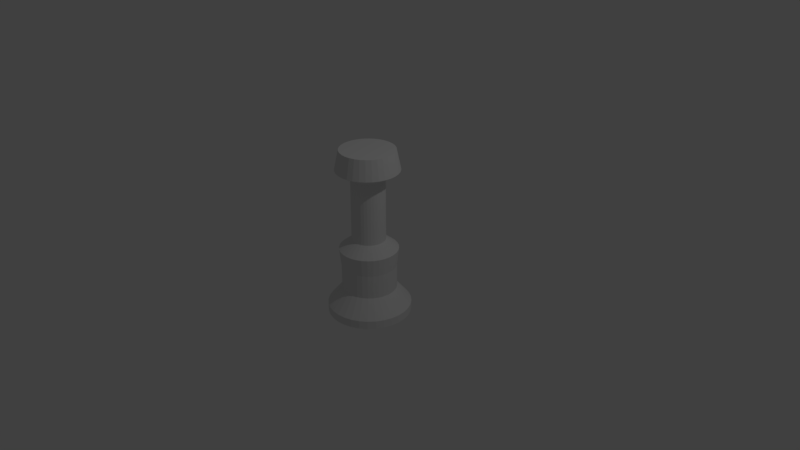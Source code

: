 # Source: Terminal.blend  (saved by Blender 2.79.0; exported with 4.5.12 LTS)
import bpy
from mathutils import Matrix  # noqa: F401  (used for matrix-valued properties, if any)

bpy.ops.wm.read_factory_settings(use_empty=True)
scene = bpy.context.scene
scene.name = 'Scene'

# ---- collections
col_collection_1 = bpy.data.collections.new('Collection 1'); scene.collection.children.link(col_collection_1)

# ---- world
world_world = bpy.data.worlds.new('World'); scene.world = world_world
world_world.color = (0.05088, 0.05088, 0.05088)
world_world.use_sun_shadow = False
world_world.sun_shadow_jitter_overblur = 0.0
world_world.cycles.sampling_method = 'MANUAL'

# ---- cameras
cam_camera = bpy.data.cameras.new('Camera')
cam_camera.clip_end = 100.0
cam_camera.lens = 35.0
cam_camera.sensor_width = 32.0
cam_camera.sensor_height = 18.0
cam_camera.ortho_scale = 7.314
cam_camera.dof.focus_distance = 0.0
cam_camera.dof.aperture_fstop = 128.0

# ---- lights
light_lamp = bpy.data.lights.new('Lamp', 'POINT')
light_lamp.transmission_factor = 0.0
light_lamp.cutoff_distance = 30.0
light_lamp.energy = 100.0
light_lamp.shadow_buffer_clip_start = 1.001
light_lamp.shadow_soft_size = 0.1
light_lamp.shadow_maximum_resolution = 0.006
light_lamp.use_absolute_resolution = True

# ---- meshes
me_cylinder = bpy.data.meshes.new('Cylinder')
me_cylinder.from_pydata([(-6.26e-08, 1.526, -0.5486), (0.0, 1.0, 1.0), (0.2977, 1.497, -0.5486), (0.1951, 0.9808, 1.0), (0.584, 1.41, -0.5486), (0.3827, 0.9239, 1.0), (0.8479, 1.269, -0.5486), (0.5556, 0.8315, 1.0), (1.079, 1.079, -0.5486), (0.7071, 0.7071, 1.0), (1.269, 0.8479, -0.5486), (0.8315, 0.5556, 1.0), (1.41, 0.584, -0.5486), (0.9239, 0.3827, 1.0), (1.497, 0.2977, -0.5486), (0.9808, 0.1951, 1.0), (1.526, -3.521e-08, -0.5486), (1.0, 7.55e-08, 1.0), (1.497, -0.2977, -0.5486), (0.9808, -0.1951, 1.0), (1.41, -0.584, -0.5486), (0.9239, -0.3827, 1.0), (1.269, -0.8479, -0.5486), (0.8315, -0.5556, 1.0), (1.079, -1.079, -0.5486), (0.7071, -0.7071, 1.0), (0.8479, -1.269, -0.5486), (0.5556, -0.8315, 1.0), (0.584, -1.41, -0.5486), (0.3827, -0.9239, 1.0), (0.2977, -1.497, -0.5486), (0.1951, -0.9808, 1.0), (-5.599e-07, -1.526, -0.5486), (-3.258e-07, -1.0, 1.0), (-0.2977, -1.497, -0.5486), (-0.1951, -0.9808, 1.0), (-0.584, -1.41, -0.5486), (-0.3827, -0.9239, 1.0), (-0.8479, -1.269, -0.5486), (-0.5556, -0.8315, 1.0), (-1.079, -1.079, -0.5486), (-0.7071, -0.7071, 1.0), (-1.269, -0.8479, -0.5486), (-0.8315, -0.5556, 1.0), (-1.41, -0.584, -0.5486), (-0.9239, -0.3827, 1.0), (-1.497, -0.2977, -0.5486), (-0.9808, -0.1951, 1.0), (-1.526, 1.323e-06, -0.5486), (-1.0, 9.656e-07, 1.0), (-1.497, 0.2977, -0.5486), (-0.9808, 0.1951, 1.0), (-1.41, 0.584, -0.5486), (-0.9239, 0.3827, 1.0), (-1.269, 0.8479, -0.5486), (-0.8315, 0.5556, 1.0), (-1.079, 1.079, -0.5486), (-0.7071, 0.7071, 1.0), (-0.8479, 1.269, -0.5486), (-0.5556, 0.8315, 1.0), (-0.584, 1.41, -0.5486), (-0.3827, 0.9239, 1.0), (-0.2977, 1.497, -0.5486), (-0.1951, 0.9808, 1.0), (-1.813e-08, 1.153, 0.8177), (0.2249, 1.131, 0.8177), (0.4411, 1.065, 0.8177), (0.6404, 0.9584, 0.8177), (0.8151, 0.8151, 0.8177), (0.9584, 0.6404, 0.8177), (1.065, 0.4411, 0.8177), (1.131, 0.2249, 0.8177), (1.153, 4.351e-08, 0.8177), (1.131, -0.2249, 0.8177), (1.065, -0.4411, 0.8177), (0.9584, -0.6404, 0.8177), (0.8151, -0.8151, 0.8177), (0.6404, -0.9584, 0.8177), (0.4411, -1.065, 0.8177), (0.2249, -1.131, 0.8177), (-3.937e-07, -1.153, 0.8177), (-0.2249, -1.131, 0.8177), (-0.4411, -1.065, 0.8177), (-0.6404, -0.9584, 0.8177), (-0.8151, -0.8151, 0.8177), (-0.9584, -0.6404, 0.8177), (-1.065, -0.4411, 0.8177), (-1.131, -0.2249, 0.8177), (-1.153, 1.07e-06, 0.8177), (-1.131, 0.2249, 0.8177), (-1.065, 0.4411, 0.8177), (-0.9584, 0.6404, 0.8177), (-0.8151, 0.8151, 0.8177), (-0.6404, 0.9584, 0.8177), (-0.4411, 1.065, 0.8177), (-0.2249, 1.131, 0.8177), (0.1201, 0.6038, 0.7392), (0.2356, 0.5687, 0.7392), (0.342, 0.5119, 0.7392), (0.4353, 0.4353, 0.7392), (0.5119, 0.342, 0.7392), (0.5687, 0.2356, 0.7392), (0.6038, 0.1201, 0.7392), (0.6156, 1.621e-07, 0.7392), (0.6038, -0.1201, 0.7392), (0.5687, -0.2356, 0.7392), (0.5119, -0.342, 0.7392), (0.4353, -0.4353, 0.7392), (0.342, -0.5119, 0.7392), (0.2356, -0.5687, 0.7392), (0.1201, -0.6038, 0.7392), (-1.549e-07, -0.6156, 0.7392), (-0.1201, -0.6038, 0.7392), (-0.2356, -0.5687, 0.7392), (-0.342, -0.5119, 0.7392), (-0.4353, -0.4353, 0.7392), (-0.5119, -0.342, 0.7392), (-0.5687, -0.2356, 0.7392), (-0.6038, -0.1201, 0.7392), (-0.6156, 7.101e-07, 0.7392), (-0.6038, 0.1201, 0.7392), (-0.5687, 0.2356, 0.7392), (-0.5119, 0.342, 0.7392), (-0.4353, 0.4353, 0.7392), (-0.342, 0.5119, 0.7392), (-0.2356, 0.5687, 0.7392), (-0.1201, 0.6038, 0.7392), (4.573e-08, 0.6156, 0.7392), (0.1201, 0.6038, 0.1602), (0.2356, 0.5687, 0.1602), (0.342, 0.5119, 0.1602), (0.4353, 0.4353, 0.1602), (0.5119, 0.342, 0.1602), (0.5687, 0.2356, 0.1602), (0.6038, 0.1201, 0.1602), (0.6156, 1.621e-07, 0.1602), (0.6038, -0.1201, 0.1602), (0.5687, -0.2356, 0.1602), (0.5119, -0.342, 0.1602), (0.4353, -0.4353, 0.1602), (0.342, -0.5119, 0.1602), (0.2356, -0.5687, 0.1602), (0.1201, -0.6038, 0.1602), (-1.549e-07, -0.6156, 0.1602), (-0.1201, -0.6038, 0.1602), (-0.2356, -0.5687, 0.1602), (-0.342, -0.5119, 0.1602), (-0.4353, -0.4353, 0.1602), (-0.5119, -0.342, 0.1602), (-0.5687, -0.2356, 0.1602), (-0.6038, -0.1201, 0.1602), (-0.6156, 7.101e-07, 0.1602), (-0.6038, 0.1201, 0.1602), (-0.5687, 0.2356, 0.1602), (-0.5119, 0.342, 0.1602), (-0.4353, 0.4353, 0.1602), (-0.342, 0.5119, 0.1602), (-0.2356, 0.5687, 0.1602), (-0.1201, 0.6038, 0.1602), (4.573e-08, 0.6156, 0.1602), (0.1951, 0.9808, -0.0951), (0.3827, 0.9239, -0.0951), (0.5556, 0.8315, -0.0951), (0.7071, 0.7071, -0.0951), (0.8315, 0.5556, -0.0951), (0.9239, 0.3827, -0.0951), (0.9808, 0.1951, -0.0951), (1.0, 7.55e-08, -0.0951), (0.9808, -0.1951, -0.0951), (0.9239, -0.3827, -0.0951), (0.8315, -0.5556, -0.0951), (0.7071, -0.7071, -0.0951), (0.5556, -0.8315, -0.0951), (0.3827, -0.9239, -0.0951), (0.1951, -0.9808, -0.0951), (-3.258e-07, -1.0, -0.0951), (-0.1951, -0.9808, -0.0951), (-0.3827, -0.9239, -0.0951), (-0.5556, -0.8315, -0.0951), (-0.7071, -0.7071, -0.0951), (-0.8315, -0.5556, -0.0951), (-0.9239, -0.3827, -0.0951), (-0.9808, -0.1951, -0.0951), (-1.0, 9.656e-07, -0.0951), (-0.9808, 0.1951, -0.0951), (-0.9239, 0.3827, -0.0951), (-0.8315, 0.5556, -0.0951), (-0.7071, 0.7071, -0.0951), (-0.5556, 0.8315, -0.0951), (-0.3827, 0.9239, -0.0951), (-0.1951, 0.9808, -0.0951), (0.0, 1.0, -0.0951), (-8.989e-09, 1.076, 0.06945), (0.2099, 1.055, 0.06945), (0.4117, 0.9938, 0.06945), (0.5976, 0.8944, 0.06945), (0.7606, 0.7606, 0.06945), (0.8944, 0.5976, 0.06945), (0.9938, 0.4117, 0.06945), (1.055, 0.2099, 0.06945), (1.076, 5.964e-08, 0.06945), (1.055, -0.2099, 0.06945), (0.9938, -0.4117, 0.06945), (0.8944, -0.5976, 0.06945), (0.7606, -0.7606, 0.06945), (0.5976, -0.8944, 0.06945), (0.4117, -0.9938, 0.06945), (0.2099, -1.055, 0.06945), (-3.595e-07, -1.076, 0.06945), (-0.2099, -1.055, 0.06945), (-0.4117, -0.9938, 0.06945), (-0.5976, -0.8944, 0.06945), (-0.7606, -0.7606, 0.06945), (-0.8944, -0.5976, 0.06945), (-0.9938, -0.4117, 0.06945), (-1.055, -0.2099, 0.06945), (-1.076, 1.017e-06, 0.06945), (-1.055, 0.2099, 0.06945), (-0.9938, 0.4117, 0.06945), (-0.8944, 0.5976, 0.06945), (-0.7606, 0.7606, 0.06945), (-0.5976, 0.8944, 0.06945), (-0.4117, 0.9938, 0.06945), (-0.2099, 1.055, 0.06945), (0.1951, 0.9808, -0.315), (0.3827, 0.9239, -0.315), (0.5556, 0.8315, -0.315), (0.7071, 0.7071, -0.315), (0.8315, 0.5556, -0.315), (0.9239, 0.3827, -0.315), (0.9808, 0.1951, -0.315), (1.0, 7.55e-08, -0.315), (0.9808, -0.1951, -0.315), (0.9239, -0.3827, -0.315), (0.8315, -0.5556, -0.315), (0.7071, -0.7071, -0.315), (0.5556, -0.8315, -0.315), (0.3827, -0.9239, -0.315), (0.1951, -0.9808, -0.315), (-3.258e-07, -1.0, -0.315), (-0.1951, -0.9808, -0.315), (-0.3827, -0.9239, -0.315), (-0.5556, -0.8315, -0.315), (-0.7071, -0.7071, -0.315), (-0.8315, -0.5556, -0.315), (-0.9239, -0.3827, -0.315), (-0.9808, -0.1951, -0.315), (-1.0, 9.656e-07, -0.315), (-0.9808, 0.1951, -0.315), (-0.9239, 0.3827, -0.315), (-0.8315, 0.5556, -0.315), (-0.7071, 0.7071, -0.315), (-0.5556, 0.8315, -0.315), (-0.3827, 0.9239, -0.315), (-0.1951, 0.9808, -0.315), (0.0, 1.0, -0.315), (0.2977, 1.497, -0.4733), (0.584, 1.41, -0.4733), (0.8479, 1.269, -0.4733), (1.079, 1.079, -0.4733), (1.269, 0.8479, -0.4733), (1.41, 0.584, -0.4733), (1.497, 0.2977, -0.4733), (1.526, -3.521e-08, -0.4733), (1.497, -0.2977, -0.4733), (1.41, -0.584, -0.4733), (1.269, -0.8479, -0.4733), (1.079, -1.079, -0.4733), (0.8479, -1.269, -0.4733), (0.584, -1.41, -0.4733), (0.2977, -1.497, -0.4733), (-5.599e-07, -1.526, -0.4733), (-0.2977, -1.497, -0.4733), (-0.584, -1.41, -0.4733), (-0.8479, -1.269, -0.4733), (-1.079, -1.079, -0.4733), (-1.269, -0.8479, -0.4733), (-1.41, -0.584, -0.4733), (-1.497, -0.2977, -0.4733), (-1.526, 1.323e-06, -0.4733), (-1.497, 0.2977, -0.4733), (-1.41, 0.584, -0.4733), (-1.269, 0.8479, -0.4733), (-1.079, 1.079, -0.4733), (-0.8479, 1.269, -0.4733), (-0.584, 1.41, -0.4733), (-0.2977, 1.497, -0.4733), (-6.26e-08, 1.526, -0.4733)], [], [(64, 1, 3, 65), (65, 3, 5, 66), (66, 5, 7, 67), (67, 7, 9, 68), (68, 9, 11, 69), (69, 11, 13, 70), (70, 13, 15, 71), (71, 15, 17, 72), (72, 17, 19, 73), (73, 19, 21, 74), (74, 21, 23, 75), (75, 23, 25, 76), (76, 25, 27, 77), (77, 27, 29, 78), (78, 29, 31, 79), (79, 31, 33, 80), (80, 33, 35, 81), (81, 35, 37, 82), (82, 37, 39, 83), (83, 39, 41, 84), (84, 41, 43, 85), (85, 43, 45, 86), (86, 45, 47, 87), (87, 47, 49, 88), (88, 49, 51, 89), (89, 51, 53, 90), (90, 53, 55, 91), (91, 55, 57, 92), (92, 57, 59, 93), (93, 59, 61, 94), (3, 1, 63, 61, 59, 57, 55, 53, 51, 49, 47, 45, 43, 41, 39, 37, 35, 33, 31, 29, 27, 25, 23, 21, 19, 17, 15, 13, 11, 9, 7, 5), (94, 61, 63, 95), (95, 63, 1, 64), (0, 2, 4, 6, 8, 10, 12, 14, 16, 18, 20, 22, 24, 26, 28, 30, 32, 34, 36, 38, 40, 42, 44, 46, 48, 50, 52, 54, 56, 58, 60, 62), (126, 95, 64, 127), (125, 94, 95, 126), (124, 93, 94, 125), (123, 92, 93, 124), (122, 91, 92, 123), (121, 90, 91, 122), (120, 89, 90, 121), (119, 88, 89, 120), (118, 87, 88, 119), (117, 86, 87, 118), (116, 85, 86, 117), (115, 84, 85, 116), (114, 83, 84, 115), (113, 82, 83, 114), (112, 81, 82, 113), (111, 80, 81, 112), (110, 79, 80, 111), (109, 78, 79, 110), (108, 77, 78, 109), (107, 76, 77, 108), (106, 75, 76, 107), (105, 74, 75, 106), (104, 73, 74, 105), (103, 72, 73, 104), (102, 71, 72, 103), (101, 70, 71, 102), (100, 69, 70, 101), (99, 68, 69, 100), (98, 67, 68, 99), (97, 66, 67, 98), (96, 65, 66, 97), (127, 64, 65, 96), (159, 127, 96, 128), (128, 96, 97, 129), (129, 97, 98, 130), (130, 98, 99, 131), (131, 99, 100, 132), (132, 100, 101, 133), (133, 101, 102, 134), (134, 102, 103, 135), (135, 103, 104, 136), (136, 104, 105, 137), (137, 105, 106, 138), (138, 106, 107, 139), (139, 107, 108, 140), (140, 108, 109, 141), (141, 109, 110, 142), (142, 110, 111, 143), (143, 111, 112, 144), (144, 112, 113, 145), (145, 113, 114, 146), (146, 114, 115, 147), (147, 115, 116, 148), (148, 116, 117, 149), (149, 117, 118, 150), (150, 118, 119, 151), (151, 119, 120, 152), (152, 120, 121, 153), (153, 121, 122, 154), (154, 122, 123, 155), (155, 123, 124, 156), (156, 124, 125, 157), (157, 125, 126, 158), (158, 126, 127, 159), (223, 158, 159, 192), (222, 157, 158, 223), (221, 156, 157, 222), (220, 155, 156, 221), (219, 154, 155, 220), (218, 153, 154, 219), (217, 152, 153, 218), (216, 151, 152, 217), (215, 150, 151, 216), (214, 149, 150, 215), (213, 148, 149, 214), (212, 147, 148, 213), (211, 146, 147, 212), (210, 145, 146, 211), (209, 144, 145, 210), (208, 143, 144, 209), (207, 142, 143, 208), (206, 141, 142, 207), (205, 140, 141, 206), (204, 139, 140, 205), (203, 138, 139, 204), (202, 137, 138, 203), (201, 136, 137, 202), (200, 135, 136, 201), (199, 134, 135, 200), (198, 133, 134, 199), (197, 132, 133, 198), (196, 131, 132, 197), (195, 130, 131, 196), (194, 129, 130, 195), (193, 128, 129, 194), (192, 159, 128, 193), (255, 191, 160, 224), (224, 160, 161, 225), (225, 161, 162, 226), (226, 162, 163, 227), (227, 163, 164, 228), (228, 164, 165, 229), (229, 165, 166, 230), (230, 166, 167, 231), (231, 167, 168, 232), (232, 168, 169, 233), (233, 169, 170, 234), (234, 170, 171, 235), (235, 171, 172, 236), (236, 172, 173, 237), (237, 173, 174, 238), (238, 174, 175, 239), (239, 175, 176, 240), (240, 176, 177, 241), (241, 177, 178, 242), (242, 178, 179, 243), (243, 179, 180, 244), (244, 180, 181, 245), (245, 181, 182, 246), (246, 182, 183, 247), (247, 183, 184, 248), (248, 184, 185, 249), (249, 185, 186, 250), (250, 186, 187, 251), (251, 187, 188, 252), (252, 188, 189, 253), (253, 189, 190, 254), (254, 190, 191, 255), (191, 192, 193, 160), (160, 193, 194, 161), (161, 194, 195, 162), (162, 195, 196, 163), (163, 196, 197, 164), (164, 197, 198, 165), (165, 198, 199, 166), (166, 199, 200, 167), (167, 200, 201, 168), (168, 201, 202, 169), (169, 202, 203, 170), (170, 203, 204, 171), (171, 204, 205, 172), (172, 205, 206, 173), (173, 206, 207, 174), (174, 207, 208, 175), (175, 208, 209, 176), (176, 209, 210, 177), (177, 210, 211, 178), (178, 211, 212, 179), (179, 212, 213, 180), (180, 213, 214, 181), (181, 214, 215, 182), (182, 215, 216, 183), (183, 216, 217, 184), (184, 217, 218, 185), (185, 218, 219, 186), (186, 219, 220, 187), (187, 220, 221, 188), (188, 221, 222, 189), (189, 222, 223, 190), (190, 223, 192, 191), (286, 254, 255, 287), (285, 253, 254, 286), (284, 252, 253, 285), (283, 251, 252, 284), (282, 250, 251, 283), (281, 249, 250, 282), (280, 248, 249, 281), (279, 247, 248, 280), (278, 246, 247, 279), (277, 245, 246, 278), (276, 244, 245, 277), (275, 243, 244, 276), (274, 242, 243, 275), (273, 241, 242, 274), (272, 240, 241, 273), (271, 239, 240, 272), (270, 238, 239, 271), (269, 237, 238, 270), (268, 236, 237, 269), (267, 235, 236, 268), (266, 234, 235, 267), (265, 233, 234, 266), (264, 232, 233, 265), (263, 231, 232, 264), (262, 230, 231, 263), (261, 229, 230, 262), (260, 228, 229, 261), (259, 227, 228, 260), (258, 226, 227, 259), (257, 225, 226, 258), (256, 224, 225, 257), (287, 255, 224, 256), (0, 287, 256, 2), (2, 256, 257, 4), (4, 257, 258, 6), (6, 258, 259, 8), (8, 259, 260, 10), (10, 260, 261, 12), (12, 261, 262, 14), (14, 262, 263, 16), (16, 263, 264, 18), (18, 264, 265, 20), (20, 265, 266, 22), (22, 266, 267, 24), (24, 267, 268, 26), (26, 268, 269, 28), (28, 269, 270, 30), (30, 270, 271, 32), (32, 271, 272, 34), (34, 272, 273, 36), (36, 273, 274, 38), (38, 274, 275, 40), (40, 275, 276, 42), (42, 276, 277, 44), (44, 277, 278, 46), (46, 278, 279, 48), (48, 279, 280, 50), (50, 280, 281, 52), (52, 281, 282, 54), (54, 282, 283, 56), (56, 283, 284, 58), (58, 284, 285, 60), (60, 285, 286, 62), (62, 286, 287, 0)])
_uv = me_cylinder.uv_layers.new(name='UVMap')
_uv.uv.foreach_set('vector', [0.9187, 0.01692, 0.9439, 0.0001174, 0.9581, 0.02041, 0.9353, 0.03601, 0.9353, 0.03601, 0.9581, 0.02041, 0.9712, 0.04079, 0.9485, 0.0542, 0.9485, 0.0542, 0.9712, 0.04079, 0.9824, 0.06199, 0.9589, 0.07277, 0.9589, 0.07277, 0.9824, 0.06199, 0.991, 0.08411, 0.9667, 0.09198, 0.9667, 0.09198, 0.991, 0.08411, 0.9969, 0.107, 0.972, 0.1118, 0.972, 0.1118, 0.9969, 0.107, 0.9999, 0.1304, 0.9747, 0.132, 0.9747, 0.132, 0.9999, 0.1304, 0.9999, 0.1538, 0.9748, 0.1522, 0.9748, 0.1522, 0.9999, 0.1538, 0.9969, 0.1771, 0.9722, 0.1723, 0.9722, 0.1723, 0.9969, 0.1771, 0.991, 0.1997, 0.9672, 0.1918, 0.9672, 0.1918, 0.991, 0.1997, 0.9822, 0.2213, 0.9597, 0.2105, 0.9597, 0.2105, 0.9822, 0.2213, 0.9708, 0.2416, 0.9499, 0.228, 0.9499, 0.228, 0.9708, 0.2416, 0.9569, 0.2602, 0.9379, 0.244, 0.9379, 0.244, 0.9569, 0.2602, 0.9407, 0.2768, 0.924, 0.2584, 0.924, 0.2584, 0.9407, 0.2768, 0.9226, 0.2912, 0.9084, 0.2708, 0.9084, 0.2708, 0.9226, 0.2912, 0.9028, 0.3031, 0.8914, 0.2812, 0.8914, 0.2812, 0.9028, 0.3031, 0.8817, 0.3124, 0.8732, 0.2892, 0.8732, 0.2892, 0.8817, 0.3124, 0.8596, 0.3189, 0.8542, 0.2948, 0.8542, 0.2948, 0.8596, 0.3189, 0.8369, 0.3224, 0.8347, 0.2979, 0.8347, 0.2979, 0.8369, 0.3224, 0.814, 0.3231, 0.8149, 0.2985, 0.8149, 0.2985, 0.814, 0.3231, 0.7913, 0.3208, 0.7953, 0.2966, 0.7953, 0.2966, 0.7913, 0.3208, 0.7691, 0.3156, 0.7762, 0.2922, 0.7762, 0.2922, 0.7691, 0.3156, 0.7478, 0.3076, 0.7578, 0.2853, 0.7578, 0.2853, 0.7478, 0.3076, 0.7277, 0.2969, 0.7404, 0.2762, 0.7404, 0.2762, 0.7277, 0.2969, 0.7092, 0.2838, 0.7245, 0.265, 0.7245, 0.265, 0.7092, 0.2838, 0.6926, 0.2685, 0.7101, 0.2518, 0.7101, 0.2518, 0.6926, 0.2685, 0.6781, 0.2512, 0.6975, 0.2369, 0.6975, 0.2369, 0.6781, 0.2512, 0.666, 0.2324, 0.6869, 0.2206, 0.6869, 0.2206, 0.666, 0.2324, 0.6564, 0.2122, 0.6784, 0.2032, 0.6784, 0.2032, 0.6564, 0.2122, 0.6493, 0.1913, 0.672, 0.1848, 0.672, 0.1848, 0.6493, 0.1913, 0.6446, 0.17, 0.6676, 0.1657, 0.6317, 0.1085, 0.6386, 0.1282, 0.6416, 0.1487, 0.6406, 0.1695, 0.6355, 0.1897, 0.6265, 0.2085, 0.6141, 0.2252, 0.5986, 0.2391, 0.5807, 0.2498, 0.5611, 0.2568, 0.5405, 0.2598, 0.5197, 0.2587, 0.4996, 0.2536, 0.4808, 0.2446, 0.4641, 0.2322, 0.4501, 0.2167, 0.4395, 0.1989, 0.4325, 0.1792, 0.4295, 0.1586, 0.4306, 0.1379, 0.4357, 0.1177, 0.4446, 0.09889, 0.4571, 0.0822, 0.4725, 0.06826, 0.4904, 0.05761, 0.51, 0.05064, 0.5306, 0.04764, 0.5514, 0.04871, 0.5716, 0.05382, 0.5904, 0.06276, 0.6071, 0.0752, 0.621, 0.09066, 0.6676, 0.1657, 0.6446, 0.17, 0.6416, 0.1487, 0.6649, 0.1456, 0.6649, 0.1456, 0.6416, 0.1487, 0.6386, 0.1282, 0.6633, 0.1229, 0.2768, 0.4848, 0.3089, 0.4906, 0.3392, 0.5025, 0.3666, 0.5201, 0.3901, 0.5427, 0.4087, 0.5694, 0.4217, 0.5993, 0.4287, 0.6311, 0.4293, 0.6637, 0.4235, 0.6958, 0.4116, 0.7261, 0.394, 0.7535, 0.3714, 0.7769, 0.3446, 0.7955, 0.3148, 0.8085, 0.2829, 0.8155, 0.2504, 0.8161, 0.2183, 0.8103, 0.188, 0.7984, 0.1606, 0.7808, 0.1371, 0.7582, 0.1185, 0.7314, 0.1055, 0.7015, 0.09859, 0.6697, 0.098, 0.6371, 0.1038, 0.6051, 0.1157, 0.5748, 0.1333, 0.5474, 0.1559, 0.5239, 0.1827, 0.5053, 0.2126, 0.4923, 0.2444, 0.4854, 0.7198, 0.1458, 0.6649, 0.1456, 0.6633, 0.1229, 0.721, 0.1327, 0.7205, 0.1587, 0.6676, 0.1657, 0.6649, 0.1456, 0.7198, 0.1458, 0.7229, 0.1713, 0.672, 0.1848, 0.6676, 0.1657, 0.7205, 0.1587, 0.7269, 0.1834, 0.6784, 0.2032, 0.672, 0.1848, 0.7229, 0.1713, 0.7324, 0.1949, 0.6869, 0.2206, 0.6784, 0.2032, 0.7269, 0.1834, 0.7394, 0.2056, 0.6975, 0.2369, 0.6869, 0.2206, 0.7324, 0.1949, 0.7476, 0.2153, 0.7101, 0.2518, 0.6975, 0.2369, 0.7394, 0.2056, 0.7571, 0.2239, 0.7245, 0.265, 0.7101, 0.2518, 0.7476, 0.2153, 0.7676, 0.2312, 0.7404, 0.2762, 0.7245, 0.265, 0.7571, 0.2239, 0.779, 0.2371, 0.7578, 0.2853, 0.7404, 0.2762, 0.7676, 0.2312, 0.791, 0.2415, 0.7762, 0.2922, 0.7578, 0.2853, 0.779, 0.2371, 0.8036, 0.2444, 0.7953, 0.2966, 0.7762, 0.2922, 0.791, 0.2415, 0.8164, 0.2456, 0.8149, 0.2985, 0.7953, 0.2966, 0.8036, 0.2444, 0.8293, 0.2451, 0.8347, 0.2979, 0.8149, 0.2985, 0.8164, 0.2456, 0.8421, 0.243, 0.8542, 0.2948, 0.8347, 0.2979, 0.8293, 0.2451, 0.8545, 0.2393, 0.8732, 0.2892, 0.8542, 0.2948, 0.8421, 0.243, 0.8664, 0.234, 0.8914, 0.2812, 0.8732, 0.2892, 0.8545, 0.2393, 0.8775, 0.2272, 0.9084, 0.2708, 0.8914, 0.2812, 0.8664, 0.234, 0.8877, 0.219, 0.924, 0.2584, 0.9084, 0.2708, 0.8775, 0.2272, 0.8967, 0.2095, 0.9379, 0.244, 0.924, 0.2584, 0.8877, 0.219, 0.9045, 0.199, 0.9499, 0.228, 0.9379, 0.244, 0.8967, 0.2095, 0.9109, 0.1875, 0.9597, 0.2105, 0.9499, 0.228, 0.9045, 0.199, 0.9157, 0.1752, 0.9672, 0.1918, 0.9597, 0.2105, 0.9109, 0.1875, 0.919, 0.1625, 0.9722, 0.1723, 0.9672, 0.1918, 0.9157, 0.1752, 0.9206, 0.1493, 0.9748, 0.1522, 0.9722, 0.1723, 0.919, 0.1625, 0.9204, 0.1361, 0.9747, 0.132, 0.9748, 0.1522, 0.9206, 0.1493, 0.9186, 0.1229, 0.972, 0.1118, 0.9747, 0.132, 0.9204, 0.1361, 0.915, 0.1101, 0.9667, 0.09198, 0.972, 0.1118, 0.9186, 0.1229, 0.9098, 0.09781, 0.9589, 0.07277, 0.9667, 0.09198, 0.915, 0.1101, 0.9029, 0.08626, 0.9485, 0.0542, 0.9589, 0.07277, 0.9098, 0.09781, 0.8942, 0.07573, 0.9353, 0.03601, 0.9485, 0.0542, 0.9029, 0.08626, 0.8839, 0.06694, 0.9187, 0.01692, 0.9353, 0.03601, 0.8942, 0.07573, 0.8251, 0.3233, 0.8251, 0.3826, 0.8128, 0.3826, 0.8128, 0.3233, 0.8128, 0.3233, 0.8128, 0.3826, 0.8004, 0.3826, 0.8004, 0.3233, 0.8004, 0.3233, 0.8004, 0.3826, 0.788, 0.3826, 0.788, 0.3233, 0.788, 0.3233, 0.788, 0.3826, 0.7757, 0.3826, 0.7757, 0.3233, 0.7757, 0.3233, 0.7757, 0.3826, 0.7633, 0.3826, 0.7633, 0.3233, 0.7633, 0.3233, 0.7633, 0.3826, 0.7509, 0.3826, 0.7509, 0.3233, 0.7509, 0.3233, 0.7509, 0.3826, 0.7386, 0.3826, 0.7386, 0.3233, 0.7386, 0.3233, 0.7386, 0.3826, 0.7262, 0.3826, 0.7262, 0.3233, 0.7262, 0.3233, 0.7262, 0.3826, 0.7139, 0.3826, 0.7139, 0.3233, 0.7139, 0.3233, 0.7139, 0.3826, 0.7015, 0.3826, 0.7015, 0.3233, 0.7015, 0.3233, 0.7015, 0.3826, 0.6891, 0.3826, 0.6891, 0.3233, 0.6891, 0.3233, 0.6891, 0.3826, 0.6768, 0.3826, 0.6768, 0.3233, 0.6768, 0.3233, 0.6768, 0.3826, 0.6644, 0.3826, 0.6644, 0.3233, 0.6644, 0.3233, 0.6644, 0.3826, 0.652, 0.3826, 0.652, 0.3233, 0.652, 0.3233, 0.652, 0.3826, 0.6397, 0.3826, 0.6397, 0.3233, 0.6397, 0.3233, 0.6397, 0.3826, 0.6273, 0.3826, 0.6273, 0.3233, 0.6273, 0.3233, 0.6273, 0.3826, 0.615, 0.3826, 0.615, 0.3233, 0.615, 0.3233, 0.615, 0.3826, 0.6026, 0.3826, 0.6026, 0.3233, 0.6026, 0.3233, 0.6026, 0.3826, 0.5902, 0.3826, 0.5902, 0.3233, 0.5902, 0.3233, 0.5902, 0.3826, 0.5779, 0.3826, 0.5779, 0.3233, 0.5779, 0.3233, 0.5779, 0.3826, 0.5655, 0.3826, 0.5655, 0.3233, 0.5655, 0.3233, 0.5655, 0.3826, 0.5531, 0.3826, 0.5531, 0.3233, 0.5531, 0.3233, 0.5531, 0.3826, 0.5408, 0.3826, 0.5408, 0.3233, 0.5408, 0.3233, 0.5408, 0.3826, 0.5284, 0.3826, 0.5284, 0.3233, 0.5284, 0.3233, 0.5284, 0.3826, 0.5161, 0.3826, 0.5161, 0.3233, 0.5161, 0.3233, 0.5161, 0.3826, 0.5037, 0.3826, 0.5037, 0.3233, 0.5037, 0.3233, 0.5037, 0.3826, 0.4913, 0.3826, 0.4913, 0.3233, 0.4913, 0.3233, 0.4913, 0.3826, 0.479, 0.3826, 0.479, 0.3233, 0.479, 0.3233, 0.479, 0.3826, 0.4666, 0.3826, 0.4666, 0.3233, 0.4666, 0.3233, 0.4666, 0.3826, 0.4542, 0.3826, 0.4542, 0.3233, 0.4542, 0.3233, 0.4542, 0.3826, 0.4419, 0.3826, 0.4419, 0.3233, 0.4419, 0.3233, 0.4419, 0.3826, 0.4295, 0.3826, 0.4295, 0.3233, 0.2471, 0.3739, 0.2432, 0.3288, 0.2553, 0.3266, 0.2683, 0.3726, 0.2279, 0.373, 0.2309, 0.3289, 0.2432, 0.3288, 0.2471, 0.3739, 0.2097, 0.37, 0.2187, 0.3273, 0.2309, 0.3289, 0.2279, 0.373, 0.1925, 0.3649, 0.207, 0.324, 0.2187, 0.3273, 0.2097, 0.37, 0.1764, 0.3577, 0.1959, 0.3193, 0.207, 0.324, 0.1925, 0.3649, 0.1614, 0.3486, 0.1856, 0.3132, 0.1959, 0.3193, 0.1764, 0.3577, 0.1478, 0.3378, 0.1761, 0.3059, 0.1856, 0.3132, 0.1614, 0.3486, 0.1358, 0.3255, 0.1676, 0.2975, 0.1761, 0.3059, 0.1478, 0.3378, 0.1254, 0.3118, 0.1604, 0.2882, 0.1676, 0.2975, 0.1358, 0.3255, 0.1169, 0.2971, 0.1543, 0.278, 0.1604, 0.2882, 0.1254, 0.3118, 0.1103, 0.2815, 0.1496, 0.2673, 0.1543, 0.278, 0.1169, 0.2971, 0.1056, 0.2653, 0.1462, 0.256, 0.1496, 0.2673, 0.1103, 0.2815, 0.103, 0.2488, 0.1443, 0.2445, 0.1462, 0.256, 0.1056, 0.2653, 0.1024, 0.2321, 0.1438, 0.2329, 0.1443, 0.2445, 0.103, 0.2488, 0.1038, 0.2155, 0.1447, 0.2213, 0.1438, 0.2329, 0.1024, 0.2321, 0.1072, 0.1992, 0.147, 0.21, 0.1447, 0.2213, 0.1038, 0.2155, 0.1126, 0.1835, 0.1506, 0.199, 0.147, 0.21, 0.1072, 0.1992, 0.1197, 0.1686, 0.1556, 0.1886, 0.1506, 0.199, 0.1126, 0.1835, 0.1287, 0.1547, 0.1617, 0.1788, 0.1556, 0.1886, 0.1197, 0.1686, 0.1392, 0.1421, 0.169, 0.17, 0.1617, 0.1788, 0.1287, 0.1547, 0.1512, 0.1308, 0.1773, 0.1621, 0.169, 0.17, 0.1392, 0.1421, 0.1645, 0.1211, 0.1865, 0.1552, 0.1773, 0.1621, 0.1512, 0.1308, 0.1788, 0.1131, 0.1964, 0.1496, 0.1865, 0.1552, 0.1645, 0.1211, 0.194, 0.1069, 0.2069, 0.1453, 0.1964, 0.1496, 0.1788, 0.1131, 0.2099, 0.1028, 0.2178, 0.1423, 0.2069, 0.1453, 0.194, 0.1069, 0.2261, 0.1006, 0.229, 0.1408, 0.2178, 0.1423, 0.2099, 0.1028, 0.2425, 0.1004, 0.2402, 0.1406, 0.229, 0.1408, 0.2261, 0.1006, 0.2588, 0.1023, 0.2514, 0.142, 0.2402, 0.1406, 0.2425, 0.1004, 0.2748, 0.1062, 0.2623, 0.1447, 0.2514, 0.142, 0.2588, 0.1023, 0.2904, 0.112, 0.2728, 0.1489, 0.2623, 0.1447, 0.2748, 0.1062, 0.3058, 0.1196, 0.2826, 0.1545, 0.2728, 0.1489, 0.2904, 0.112, 0.3218, 0.1293, 0.2916, 0.1616, 0.2826, 0.1545, 0.3058, 0.1196, 0.3395, 0.09674, 0.3292, 0.1144, 0.3132, 0.1055, 0.3231, 0.08633, 0.3231, 0.08633, 0.3132, 0.1055, 0.2967, 0.09751, 0.3049, 0.07723, 0.3049, 0.07723, 0.2967, 0.09751, 0.2794, 0.09122, 0.2854, 0.07006, 0.2854, 0.07006, 0.2794, 0.09122, 0.2616, 0.08695, 0.2651, 0.06517, 0.2651, 0.06517, 0.2616, 0.08695, 0.2434, 0.08485, 0.2443, 0.06275, 0.2443, 0.06275, 0.2434, 0.08485, 0.2251, 0.08499, 0.2233, 0.0629, 0.2233, 0.0629, 0.2251, 0.08499, 0.2069, 0.0874, 0.2024, 0.06567, 0.2024, 0.06567, 0.2069, 0.0874, 0.1892, 0.09207, 0.1819, 0.07104, 0.1819, 0.07104, 0.1892, 0.09207, 0.1722, 0.09891, 0.1623, 0.07895, 0.1623, 0.07895, 0.1722, 0.09891, 0.1561, 0.1078, 0.1439, 0.08925, 0.1439, 0.08925, 0.1561, 0.1078, 0.1412, 0.1187, 0.1268, 0.1017, 0.1268, 0.1017, 0.1412, 0.1187, 0.1278, 0.1312, 0.1114, 0.1162, 0.1114, 0.1162, 0.1278, 0.1312, 0.116, 0.1454, 0.09793, 0.1324, 0.09793, 0.1324, 0.116, 0.1454, 0.106, 0.1609, 0.08648, 0.1502, 0.08648, 0.1502, 0.106, 0.1609, 0.09799, 0.1775, 0.07724, 0.1692, 0.07724, 0.1692, 0.09799, 0.1775, 0.09199, 0.195, 0.07036, 0.1893, 0.07036, 0.1893, 0.09199, 0.195, 0.08814, 0.2131, 0.06593, 0.21, 0.06593, 0.21, 0.08814, 0.2131, 0.0865, 0.2316, 0.06402, 0.2312, 0.06402, 0.2312, 0.0865, 0.2316, 0.0871, 0.2502, 0.06467, 0.2526, 0.06467, 0.2526, 0.0871, 0.2502, 0.08995, 0.2687, 0.06786, 0.2737, 0.06786, 0.2737, 0.08995, 0.2687, 0.09504, 0.2868, 0.07358, 0.2945, 0.07358, 0.2945, 0.09504, 0.2868, 0.1023, 0.3042, 0.08182, 0.3146, 0.08182, 0.3146, 0.1023, 0.3042, 0.1118, 0.3208, 0.09255, 0.3336, 0.09255, 0.3336, 0.1118, 0.3208, 0.1233, 0.3361, 0.1056, 0.3513, 0.1056, 0.3513, 0.1233, 0.3361, 0.1367, 0.35, 0.121, 0.3674, 0.121, 0.3674, 0.1367, 0.35, 0.1518, 0.3622, 0.1383, 0.3816, 0.1383, 0.3816, 0.1518, 0.3622, 0.1685, 0.3725, 0.1573, 0.3936, 0.1573, 0.3936, 0.1685, 0.3725, 0.1864, 0.3807, 0.1779, 0.4032, 0.1779, 0.4032, 0.1864, 0.3807, 0.2055, 0.3868, 0.1996, 0.4104, 0.1996, 0.4104, 0.2055, 0.3868, 0.2255, 0.3906, 0.2221, 0.4151, 0.2221, 0.4151, 0.2255, 0.3906, 0.2463, 0.3924, 0.245, 0.4174, 0.245, 0.4174, 0.2463, 0.3924, 0.2679, 0.3929, 0.2673, 0.4173, 0.3292, 0.1144, 0.3218, 0.1293, 0.3058, 0.1196, 0.3132, 0.1055, 0.3132, 0.1055, 0.3058, 0.1196, 0.2904, 0.112, 0.2967, 0.09751, 0.2967, 0.09751, 0.2904, 0.112, 0.2748, 0.1062, 0.2794, 0.09122, 0.2794, 0.09122, 0.2748, 0.1062, 0.2588, 0.1023, 0.2616, 0.08695, 0.2616, 0.08695, 0.2588, 0.1023, 0.2425, 0.1004, 0.2434, 0.08485, 0.2434, 0.08485, 0.2425, 0.1004, 0.2261, 0.1006, 0.2251, 0.08499, 0.2251, 0.08499, 0.2261, 0.1006, 0.2099, 0.1028, 0.2069, 0.0874, 0.2069, 0.0874, 0.2099, 0.1028, 0.194, 0.1069, 0.1892, 0.09207, 0.1892, 0.09207, 0.194, 0.1069, 0.1788, 0.1131, 0.1722, 0.09891, 0.1722, 0.09891, 0.1788, 0.1131, 0.1645, 0.1211, 0.1561, 0.1078, 0.1561, 0.1078, 0.1645, 0.1211, 0.1512, 0.1308, 0.1412, 0.1187, 0.1412, 0.1187, 0.1512, 0.1308, 0.1392, 0.1421, 0.1278, 0.1312, 0.1278, 0.1312, 0.1392, 0.1421, 0.1287, 0.1547, 0.116, 0.1454, 0.116, 0.1454, 0.1287, 0.1547, 0.1197, 0.1686, 0.106, 0.1609, 0.106, 0.1609, 0.1197, 0.1686, 0.1126, 0.1835, 0.09799, 0.1775, 0.09799, 0.1775, 0.1126, 0.1835, 0.1072, 0.1992, 0.09199, 0.195, 0.09199, 0.195, 0.1072, 0.1992, 0.1038, 0.2155, 0.08814, 0.2131, 0.08814, 0.2131, 0.1038, 0.2155, 0.1024, 0.2321, 0.0865, 0.2316, 0.0865, 0.2316, 0.1024, 0.2321, 0.103, 0.2488, 0.0871, 0.2502, 0.0871, 0.2502, 0.103, 0.2488, 0.1056, 0.2653, 0.08995, 0.2687, 0.08995, 0.2687, 0.1056, 0.2653, 0.1103, 0.2815, 0.09504, 0.2868, 0.09504, 0.2868, 0.1103, 0.2815, 0.1169, 0.2971, 0.1023, 0.3042, 0.1023, 0.3042, 0.1169, 0.2971, 0.1254, 0.3118, 0.1118, 0.3208, 0.1118, 0.3208, 0.1254, 0.3118, 0.1358, 0.3255, 0.1233, 0.3361, 0.1233, 0.3361, 0.1358, 0.3255, 0.1478, 0.3378, 0.1367, 0.35, 0.1367, 0.35, 0.1478, 0.3378, 0.1614, 0.3486, 0.1518, 0.3622, 0.1518, 0.3622, 0.1614, 0.3486, 0.1764, 0.3577, 0.1685, 0.3725, 0.1685, 0.3725, 0.1764, 0.3577, 0.1925, 0.3649, 0.1864, 0.3807, 0.1864, 0.3807, 0.1925, 0.3649, 0.2097, 0.37, 0.2055, 0.3868, 0.2055, 0.3868, 0.2097, 0.37, 0.2279, 0.373, 0.2255, 0.3906, 0.2255, 0.3906, 0.2279, 0.373, 0.2471, 0.3739, 0.2463, 0.3924, 0.2463, 0.3924, 0.2471, 0.3739, 0.2683, 0.3726, 0.2679, 0.3929, 0.2448, 0.4774, 0.245, 0.4174, 0.2673, 0.4173, 0.2765, 0.4765, 0.2142, 0.4749, 0.2221, 0.4151, 0.245, 0.4174, 0.2448, 0.4774, 0.1845, 0.4688, 0.1996, 0.4104, 0.2221, 0.4151, 0.2142, 0.4749, 0.1559, 0.4592, 0.1779, 0.4032, 0.1996, 0.4104, 0.1845, 0.4688, 0.1288, 0.4461, 0.1573, 0.3936, 0.1779, 0.4032, 0.1559, 0.4592, 0.1037, 0.4299, 0.1383, 0.3816, 0.1573, 0.3936, 0.1288, 0.4461, 0.08087, 0.4107, 0.121, 0.3674, 0.1383, 0.3816, 0.1037, 0.4299, 0.06079, 0.389, 0.1056, 0.3513, 0.121, 0.3674, 0.08087, 0.4107, 0.0437, 0.3652, 0.09255, 0.3336, 0.1056, 0.3513, 0.06079, 0.389, 0.0298, 0.3398, 0.08182, 0.3146, 0.09255, 0.3336, 0.0437, 0.3652, 0.0199, 0.3132, 0.07358, 0.2945, 0.08182, 0.3146, 0.0298, 0.3398, 0.01263, 0.2859, 0.06786, 0.2737, 0.07358, 0.2945, 0.0199, 0.3132, 0.008554, 0.258, 0.06467, 0.2526, 0.06786, 0.2737, 0.01263, 0.2859, 0.007791, 0.23, 0.06402, 0.2312, 0.06467, 0.2526, 0.008554, 0.258, 0.01036, 0.2021, 0.06593, 0.21, 0.06402, 0.2312, 0.007791, 0.23, 0.01624, 0.1748, 0.07036, 0.1893, 0.06593, 0.21, 0.01036, 0.2021, 0.02533, 0.1484, 0.07724, 0.1692, 0.07036, 0.1893, 0.01624, 0.1748, 0.0375, 0.1233, 0.08648, 0.1502, 0.07724, 0.1692, 0.02533, 0.1484, 0.05258, 0.09985, 0.09793, 0.1324, 0.08648, 0.1502, 0.0375, 0.1233, 0.07037, 0.07841, 0.1114, 0.1162, 0.09793, 0.1324, 0.05258, 0.09985, 0.09069, 0.05926, 0.1268, 0.1017, 0.1114, 0.1162, 0.07037, 0.07841, 0.1134, 0.04262, 0.1439, 0.08925, 0.1268, 0.1017, 0.09069, 0.05926, 0.1377, 0.02829, 0.1623, 0.07895, 0.1439, 0.08925, 0.1134, 0.04262, 0.1639, 0.01787, 0.1819, 0.07104, 0.1623, 0.07895, 0.1377, 0.02829, 0.1912, 0.01087, 0.2024, 0.06567, 0.1819, 0.07104, 0.1639, 0.01787, 0.2191, 0.007357, 0.2233, 0.0629, 0.2024, 0.06567, 0.1912, 0.01087, 0.2469, 0.007315, 0.2443, 0.06275, 0.2233, 0.0629, 0.2191, 0.007357, 0.2745, 0.01067, 0.2651, 0.06517, 0.2443, 0.06275, 0.2469, 0.007315, 0.3013, 0.0173, 0.2854, 0.07006, 0.2651, 0.06517, 0.2745, 0.01067, 0.327, 0.02707, 0.3049, 0.07723, 0.2854, 0.07006, 0.3013, 0.0173, 0.3514, 0.03978, 0.3231, 0.08633, 0.3049, 0.07723, 0.327, 0.02707, 0.3752, 0.05547, 0.3395, 0.09674, 0.3231, 0.08633, 0.3514, 0.03978, 0.3792, 0.04939, 0.3752, 0.05547, 0.3514, 0.03978, 0.355, 0.03367, 0.355, 0.03367, 0.3514, 0.03978, 0.327, 0.02707, 0.33, 0.02058, 0.33, 0.02058, 0.327, 0.02707, 0.3013, 0.0173, 0.3035, 0.01049, 0.3035, 0.01049, 0.3013, 0.0173, 0.2745, 0.01067, 0.2758, 0.003618, 0.2758, 0.003618, 0.2745, 0.01067, 0.2469, 0.007315, 0.2474, 0.0001174, 0.2474, 0.0001174, 0.2469, 0.007315, 0.2191, 0.007357, 0.2186, 0.0001174, 0.2186, 0.0001174, 0.2191, 0.007357, 0.1912, 0.01087, 0.1899, 0.0037, 0.1899, 0.0037, 0.1912, 0.01087, 0.1639, 0.01787, 0.1617, 0.01089, 0.1617, 0.01089, 0.1639, 0.01787, 0.1377, 0.02829, 0.1345, 0.02168, 0.1345, 0.02168, 0.1377, 0.02829, 0.1132, 0.0422, 0.1092, 0.03606, 0.1092, 0.03606, 0.1132, 0.0422, 0.09037, 0.05888, 0.08576, 0.05337, 0.08576, 0.05337, 0.09037, 0.05888, 0.07001, 0.07808, 0.06479, 0.07319, 0.06479, 0.07319, 0.07001, 0.07808, 0.05217, 0.09956, 0.04641, 0.09534, 0.04641, 0.09534, 0.05217, 0.09956, 0.03706, 0.123, 0.03083, 0.1195, 0.03083, 0.1195, 0.03706, 0.123, 0.02487, 0.1482, 0.01826, 0.1454, 0.01826, 0.1454, 0.02487, 0.1482, 0.01576, 0.1746, 0.008865, 0.1727, 0.008865, 0.1727, 0.01576, 0.1746, 0.009874, 0.202, 0.002788, 0.2009, 0.002788, 0.2009, 0.009874, 0.202, 0.007295, 0.23, 0.0001174, 0.2297, 0.0001174, 0.2297, 0.007295, 0.23, 0.008058, 0.2581, 0.0008875, 0.2587, 0.0008875, 0.2587, 0.008058, 0.2581, 0.01214, 0.286, 0.005066, 0.2874, 0.005066, 0.2874, 0.01214, 0.286, 0.01942, 0.3134, 0.01252, 0.3156, 0.01252, 0.3156, 0.01942, 0.3134, 0.0298, 0.3398, 0.02314, 0.3429, 0.02314, 0.3429, 0.0298, 0.3398, 0.0437, 0.3652, 0.0373, 0.3692, 0.0373, 0.3692, 0.0437, 0.3652, 0.06079, 0.389, 0.05486, 0.3938, 0.05486, 0.3938, 0.06079, 0.389, 0.08087, 0.4107, 0.07554, 0.4162, 0.07554, 0.4162, 0.08087, 0.4107, 0.1037, 0.4299, 0.09903, 0.4361, 0.09903, 0.4361, 0.1037, 0.4299, 0.1288, 0.4461, 0.125, 0.4529, 0.125, 0.4529, 0.1288, 0.4461, 0.1559, 0.4592, 0.1529, 0.4664, 0.1529, 0.4664, 0.1559, 0.4592, 0.1845, 0.4688, 0.1824, 0.4764, 0.1824, 0.4764, 0.1845, 0.4688, 0.2142, 0.4749, 0.2131, 0.4827, 0.2131, 0.4827, 0.2142, 0.4749, 0.2448, 0.4774, 0.2444, 0.4854, 0.2444, 0.4854, 0.2448, 0.4774, 0.2765, 0.4765, 0.2768, 0.4848])
me_cylinder.use_remesh_preserve_volume = False
me_cylinder.use_remesh_preserve_attributes = False
me_cylinder.use_mirror_vertex_groups = False
me_cylinder.update()

# ---- objects
ob_cylinder = bpy.data.objects.new('Cylinder', me_cylinder)
ob_lamp = bpy.data.objects.new('Lamp', light_lamp)
ob_camera = bpy.data.objects.new('Camera', cam_camera)

# ---- transforms, parenting, visibility, modifiers, constraints
ob_cylinder.location = (0.0, 0.0, 0.0)
ob_cylinder.scale = (0.3587, 0.3587, 1.442)
ob_cylinder.lineart.crease_threshold = 0.0
ob_lamp.location = (4.076, 1.005, 5.904)
ob_lamp.rotation_euler = (0.6503, 0.05522, 1.866)
ob_lamp.lock_rotations_4d = False
ob_lamp.empty_display_type = 'ARROWS'
ob_lamp.color = (0.0, 0.0, 0.0, 0.0)
ob_lamp.lineart.crease_threshold = 0.0
ob_camera.location = (7.481, -6.508, 5.344)
ob_camera.rotation_euler = (1.109, 0.0, 0.8149)
ob_camera.lock_rotations_4d = False
ob_camera.empty_display_type = 'ARROWS'
ob_camera.color = (0.0, 0.0, 0.0, 0.0)
ob_camera.display_type = 'WIRE'
ob_camera.lineart.crease_threshold = 0.0

# ---- collection membership
col_collection_1.objects.link(ob_cylinder)
col_collection_1.objects.link(ob_lamp)
col_collection_1.objects.link(ob_camera)

# ---- scene / render settings (as saved in the file)
scene.camera = ob_camera
scene.frame_start = 1; scene.frame_end = 250; scene.frame_set(0)
scene.render.engine = 'BLENDER_EEVEE_NEXT'
scene.render.resolution_percentage = 50
scene.render.dither_intensity = 0.0
scene.cycles.use_denoising = False
scene.cycles.samples = 128
scene.cycles.sampling_pattern = 'TABULATED_SOBOL'
scene.cycles.use_adaptive_sampling = False
scene.cycles.use_light_tree = False
scene.cycles.blur_glossy = 0.0
scene.cycles.sample_clamp_indirect = 0.0
scene.view_settings.view_transform = 'Standard'
bpy.context.view_layer.update()
